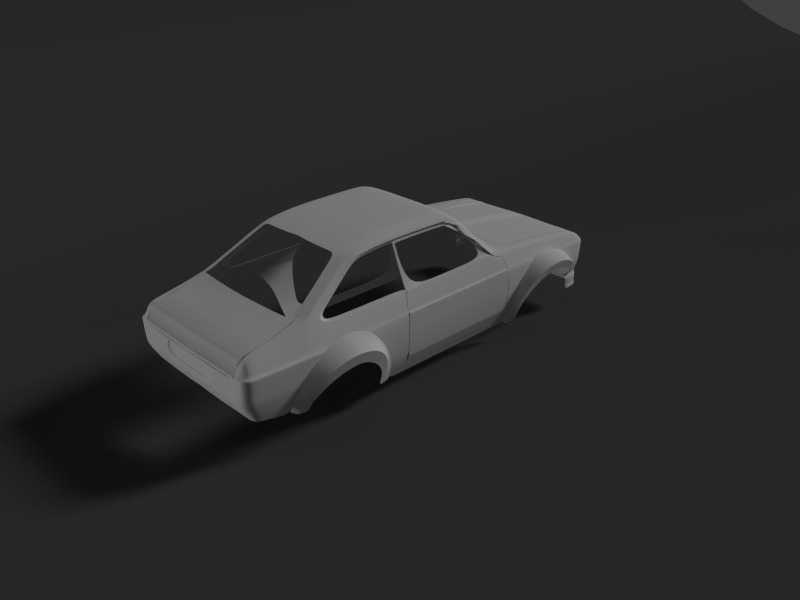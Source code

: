 # Source: FordEscort.002..blend  (saved by Blender 2.69.0; exported with 4.5.12 LTS)
import bpy
from mathutils import Matrix  # noqa: F401  (used for matrix-valued properties, if any)

bpy.ops.wm.read_factory_settings(use_empty=True)
scene = bpy.context.scene
scene.name = 'Scene'

# ---- collections
col_collection_1 = bpy.data.collections.new('Collection 1'); scene.collection.children.link(col_collection_1)
col_collection_2 = bpy.data.collections.new('Collection 2'); scene.collection.children.link(col_collection_2)
col_collection_2.hide_render = True
col_collection_2.hide_viewport = True

# ---- materials (node trees are filled in below, after node groups)
mat_material = bpy.data.materials.new('Material')
mat_material.alpha_threshold = 0.0
mat_material.use_transparent_shadow = False
mat_material.roughness = 0.5
mat_material.specular_intensity = 0.0
mat_material.line_color = (0.0, 0.0, 0.0, 1.0)
mat_material_001 = bpy.data.materials.new('Material.001')
mat_material_001.alpha_threshold = 0.0
mat_material_001.use_transparent_shadow = False
mat_material_001.diffuse_color = (0.08714, 0.08714, 0.08714, 1.0)
mat_material_001.specular_color = (0.0308, 0.0308, 0.0308)
mat_material_001.roughness = 0.5
mat_material_001.specular_intensity = 0.0
mat_material_001.line_color = (0.0, 0.0, 0.0, 1.0)

# ---- node groups
ng_auto_smooth = bpy.data.node_groups.new('Auto Smooth', 'GeometryNodeTree')
_s = ng_auto_smooth.interface.new_socket(name='Geometry', in_out='OUTPUT', socket_type='NodeSocketGeometry')
_s = ng_auto_smooth.interface.new_socket(name='Geometry', in_out='INPUT', socket_type='NodeSocketGeometry')
_s = ng_auto_smooth.interface.new_socket(name='Angle', in_out='INPUT', socket_type='NodeSocketFloat')
_s.subtype = 'ANGLE'
_s.min_value = 0.0
_s.max_value = 3.142
ng_auto_smooth.is_modifier = True
_N = ng_auto_smooth.nodes; _L = ng_auto_smooth.links
n0 = _N.new('NodeGroupOutput'); n0.name = 'Group Output'; n0.location = (480, -100)
n1 = _N.new('NodeGroupInput'); n1.name = 'Group Input'; n1.location = (-420, -300)
n2 = _N.new('NodeGroupInput'); n2.name = 'Group Input.001'; n2.location = (-60, -100)
n3 = _N.new('GeometryNodeSetShadeSmooth'); n3.name = 'Set Shade Smooth'; n3.location = (120, -100)
n3.domain = 'EDGE'
n4 = _N.new('GeometryNodeSetShadeSmooth'); n4.name = 'Set Shade Smooth.001'; n4.location = (300, -100)
n5 = _N.new('GeometryNodeInputMeshEdgeAngle'); n5.name = 'Edge Angle'; n5.location = (-420, -220)
n6 = _N.new('GeometryNodeInputEdgeSmooth'); n6.name = 'Is Edge Smooth'; n6.location = (-60, -160)
n7 = _N.new('GeometryNodeInputShadeSmooth'); n7.name = 'Is Face Smooth'; n7.location = (-240, -340)
n8 = _N.new('FunctionNodeBooleanMath'); n8.name = 'Boolean Math'; n8.location = (-60, -220)
n9 = _N.new('FunctionNodeCompare'); n9.name = 'Compare'; n9.location = (-240, -180)
n9.operation = 'LESS_EQUAL'
_L.new(n5.outputs[0], n9.inputs[0])
_L.new(n4.outputs[0], n0.inputs[0])
_L.new(n1.outputs[1], n9.inputs[1])
_L.new(n9.outputs[0], n8.inputs[0])
_L.new(n7.outputs[0], n8.inputs[1])
_L.new(n2.outputs[0], n3.inputs[0])
_L.new(n6.outputs[0], n3.inputs[1])
_L.new(n3.outputs[0], n4.inputs[0])
_L.new(n8.outputs[0], n3.inputs[2])
n0.is_active_output = True

# ---- material node trees

# ---- world
world_world = bpy.data.worlds.new('World'); scene.world = world_world
world_world.color = (0.05088, 0.05088, 0.05088)
world_world.use_sun_shadow = False
world_world.sun_shadow_jitter_overblur = 0.0
world_world.cycles.sampling_method = 'MANUAL'
world_world.cycles.sample_map_resolution = 256

# ---- cameras
cam_camera_001 = bpy.data.cameras.new('Camera.001')
cam_camera_001.clip_end = 100.0
cam_camera_001.lens = 35.0
cam_camera_001.sensor_width = 32.0
cam_camera_001.sensor_height = 18.0
cam_camera_001.dof.focus_distance = 0.0
cam_camera_001.dof.aperture_fstop = 128.0
cam_camera = bpy.data.cameras.new('Camera')
cam_camera.clip_end = 100.0
cam_camera.lens = 35.0
cam_camera.sensor_width = 32.0
cam_camera.sensor_height = 18.0
cam_camera.ortho_scale = 7.314
cam_camera.dof.focus_distance = 0.0
cam_camera.dof.aperture_fstop = 128.0

# ---- lights
light_hemi_001 = bpy.data.lights.new('Hemi.001', 'SUN')
light_hemi_001.transmission_factor = 0.0
light_hemi_001.angle = 0.1993
light_hemi_001.energy = 0.62
light_hemi_001.shadow_buffer_clip_start = 0.5
light_hemi_001.shadow_soft_size = 0.1
light_hemi_001.shadow_cascade_max_distance = 1000.0
light_hemi_001.cycles.use_multiple_importance_sampling = False
light_lamp = bpy.data.lights.new('Lamp', 'SUN')
light_lamp.transmission_factor = 0.0
light_lamp.cutoff_distance = 30.0
light_lamp.angle = 0.1993
light_lamp.energy = 1.0
light_lamp.shadow_buffer_clip_start = 1.001
light_lamp.shadow_soft_size = 0.1
light_lamp.shadow_cascade_max_distance = 1000.0
light_lamp.cycles.use_multiple_importance_sampling = False

# ---- meshes
me_plane_012 = bpy.data.meshes.new('Plane.012')
me_plane_012.from_pydata([(0.2517, 1.775, -1.249), (0.4337, 1.756, -1.256), (0.6158, 1.724, -1.258), (0.8025, 1.675, -1.263), (0.0, 1.781, -1.244), (0.843, 3.025, -1.424), (0.8301, 2.388, -1.329), (0.8444, 3.182, -1.524), (0.8444, 3.195, -1.541), (0.8342, 2.66, -1.36), (0.8179, 2.069, -1.299), (0.8437, 3.107, -1.456), (0.6311, 2.069, -1.292), (0.6434, 2.388, -1.322), (0.6474, 2.66, -1.354), (0.6562, 3.025, -1.418), (0.657, 3.107, -1.45), (0.6577, 3.182, -1.519), (0.6577, 3.195, -1.537), (0.4491, 2.069, -1.29), (0.4613, 2.388, -1.33), (0.4654, 2.66, -1.371), (0.4742, 3.025, -1.429), (0.4749, 3.107, -1.448), (0.4756, 3.182, -1.517), (0.4756, 3.195, -1.535), (0.2671, 2.069, -1.285), (0.2793, 2.388, -1.325), (0.2833, 2.66, -1.366), (0.2922, 3.025, -1.424), (0.2929, 3.107, -1.443), (0.2936, 3.182, -1.51), (0.2936, 3.195, -1.528), (0.0, 2.069, -1.28), (0.0, 2.388, -1.32), (0.0, 2.66, -1.361), (0.0, 3.025, -1.419), (0.0, 3.107, -1.437), (0.0, 3.182, -1.505), (0.0, 3.195, -1.523), (0.6106, 1.724, -1.258), (0.6133, 2.069, -1.292), (0.614, 3.195, -1.536), (0.6207, 2.388, -1.332), (0.6211, 2.66, -1.373), (0.6179, 3.025, -1.431), (0.6209, 3.107, -1.449), (0.6193, 3.182, -1.519), (0.6011, 2.069, -1.291), (0.6037, 3.195, -1.536), (0.6088, 2.388, -1.332), (0.6095, 2.66, -1.373), (0.6072, 3.025, -1.431), (0.6101, 3.107, -1.449), (0.6087, 3.182, -1.518), (0.5975, 1.727, -1.258), (0.6189, 1.723, -1.258), (0.6342, 2.069, -1.292), (0.6465, 2.388, -1.322), (0.6505, 2.66, -1.354), (0.6593, 3.025, -1.418), (0.66, 3.107, -1.45), (0.6608, 3.182, -1.519), (0.6608, 3.195, -1.537)], [], [(41, 43, 13, 12), (43, 44, 14, 13), (44, 45, 15, 14), (45, 46, 16, 15), (46, 47, 17, 16), (1, 0, 26, 19), (26, 27, 20, 19), (27, 28, 21, 20), (28, 29, 22, 21), (29, 30, 23, 22), (30, 31, 24, 23), (31, 32, 25, 24), (0, 4, 33, 26), (33, 34, 27, 26), (34, 35, 28, 27), (35, 36, 29, 28), (36, 37, 30, 29), (37, 38, 31, 30), (38, 39, 32, 31), (2, 40, 41, 12), (17, 47, 42, 18), (56, 57, 10, 3), (57, 58, 6, 10), (58, 59, 9, 6), (59, 60, 5, 9), (60, 61, 11, 5), (61, 62, 7, 11), (62, 63, 8, 7), (55, 1, 19, 48), (54, 24, 25, 49), (48, 50, 43, 41), (50, 51, 44, 43), (51, 52, 45, 44), (52, 53, 46, 45), (53, 54, 47, 46), (40, 55, 48, 41), (47, 54, 49, 42), (19, 20, 50, 48), (20, 21, 51, 50), (21, 22, 52, 51), (22, 23, 53, 52), (23, 24, 54, 53), (2, 12, 57, 56), (12, 13, 58, 57), (13, 14, 59, 58), (14, 15, 60, 59), (15, 16, 61, 60), (16, 17, 62, 61), (17, 18, 63, 62)])
me_plane_012.polygons.foreach_set('use_smooth', [True] * 49)
me_plane_012.materials.append(mat_material)
me_plane_012.use_remesh_preserve_volume = False
me_plane_012.use_remesh_preserve_attributes = False
me_plane_012.use_mirror_vertex_groups = False
me_plane_012.update()
me_plane_008 = bpy.data.meshes.new('Plane.008')
me_plane_008.from_pydata([(0.9316, -0.01442, 0.001225), (0.9383, -0.04632, 0.001185), (0.9541, -0.1634, 0.001161), (0.9045, 0.0, 0.0003954), (0.0, 0.0, 0.0), (0.8127, 0.0, 0.0003552), (0.9463, -0.0991, 0.001161), (0.9244, 0.00859, -0.006498), (4.657e-10, 0.00859, -0.006893), (0.8326, 0.00859, -0.006538), (0.959, -0.09682, -0.002773), (0.9712, 0.005892, -0.0678), (0.9804, -0.045, -0.06786), (0.9997, -0.1644, -0.06786), (0.9244, 0.0409, -0.06863), (4.657e-10, 0.0409, -0.06902), (0.8326, 0.0409, -0.06867), (0.989, -0.09818, -0.06786), (0.9529, 0.007108, -0.132), (0.9621, -0.04379, -0.132), (0.9815, -0.1631, -0.132), (0.9244, 0.02022, -0.1328), (4.657e-10, 0.02022, -0.1332), (0.8326, 0.02022, -0.1328), (0.9708, -0.09696, -0.132), (0.9633, 0.007108, -0.1828), (0.9725, -0.04379, -0.1828), (0.9919, -0.1631, -0.1828), (0.9244, 0.03859, -0.1836), (4.657e-10, 0.03859, -0.184), (0.8326, 0.03859, -0.1836), (0.9812, -0.09696, -0.1828), (0.9633, 0.007108, -0.1994), (0.9725, -0.04379, -0.1994), (0.9919, -0.1631, -0.1994), (0.9244, 0.03859, -0.2002), (4.657e-10, 0.03859, -0.2006), (0.8326, 0.03859, -0.2002), (0.9812, -0.09696, -0.1994), (0.9504, -0.04364, -0.002773), (0.9697, -0.163, -0.002773), (0.9412, 0.007253, -0.002708), (0.948, -0.2498, 0.01123), (0.9937, -0.2318, -0.05779), (0.9754, -0.2189, -0.122), (0.9858, -0.2122, -0.1727), (0.9858, -0.2122, -0.1894), (0.9637, -0.2494, 0.007296), (0.9633, 0.007108, -0.1828), (0.9725, -0.04379, -0.1828), (0.9244, 0.03859, -0.1836), (0.8326, 0.03859, -0.1836), (4.657e-10, 0.03859, -0.184), (0.9812, -0.09696, -0.1828), (0.9919, -0.1631, -0.1828), (0.9858, -0.2122, -0.1727), (0.9697, -0.163, -0.002773), (0.9504, -0.04364, -0.002773), (0.9412, 0.007253, -0.002708), (0.959, -0.09682, -0.002773), (0.9244, 0.00859, -0.006498), (0.8326, 0.00859, -0.006538), (4.657e-10, 0.00859, -0.006893), (0.9637, -0.2494, 0.007296)], [], [(57, 58, 41, 39), (4, 5, 9, 8), (5, 3, 7, 9), (48, 49, 26, 25), (50, 48, 25, 28), (51, 50, 28, 30), (52, 51, 30, 29), (49, 53, 31, 26), (61, 62, 8, 9), (59, 17, 12, 57), (60, 61, 9, 7), (1, 6, 10, 39), (0, 1, 39, 41), (3, 0, 41, 7), (26, 31, 38, 33), (25, 26, 33, 32), (28, 25, 32, 35), (30, 28, 35, 37), (29, 30, 37, 36), (15, 16, 23, 22), (12, 17, 24, 19), (11, 12, 19, 18), (14, 11, 18, 21), (16, 14, 21, 23), (58, 60, 7, 41), (56, 13, 17, 59), (53, 54, 27, 31), (6, 2, 40, 10), (31, 27, 34, 38), (17, 13, 20, 24), (20, 13, 43, 44), (56, 40, 47, 63), (40, 2, 42, 47), (34, 27, 45, 46), (54, 20, 44, 55), (18, 19, 49, 48), (21, 18, 48, 50), (23, 21, 50, 51), (22, 23, 51, 52), (19, 24, 53, 49), (24, 20, 54, 53), (27, 54, 55, 45), (12, 11, 58, 57), (16, 15, 62, 61), (10, 59, 57, 39), (14, 16, 61, 60), (11, 14, 60, 58), (40, 56, 59, 10), (13, 56, 63, 43)])
me_plane_008.polygons.foreach_set('use_smooth', [True] * 49)
me_plane_008.materials.append(mat_material)
me_plane_008.use_remesh_preserve_volume = False
me_plane_008.use_remesh_preserve_attributes = False
me_plane_008.use_mirror_vertex_groups = False
me_plane_008.update()
me_plane_007 = bpy.data.meshes.new('Plane.007')
me_plane_007.from_pydata([(0.9941, 2.356, -1.438), (1.232, 2.365, -1.527), (1.219, 2.135, -1.571), (1.184, 1.94, -1.696), (1.13, 1.81, -1.884), (1.066, 1.753, -2.036), (0.9654, 1.75, -2.261), (1.055, 2.888, -1.838), (1.184, 2.79, -1.696), (1.219, 2.595, -1.571), (1.016, 2.367, -1.449), (1.028, 2.145, -1.492), (1.042, 1.904, -1.659), (1.041, 1.798, -1.824), (1.019, 1.734, -2.012), (0.9119, 1.718, -2.255), (1.017, 2.925, -1.796), (1.011, 2.821, -1.625), (1.01, 2.669, -1.534), (1.198, 2.365, -1.644), (1.188, 2.182, -1.679), (1.16, 2.026, -1.779), (1.121, 1.887, -1.914), (1.067, 1.833, -2.077), (0.9875, 1.824, -2.259), (1.026, 1.826, -2.189), (0.9571, 1.721, -2.157), (1.005, 1.739, -2.184), (1.022, 2.881, -1.941), (1.16, 2.738, -1.757), (1.188, 2.549, -1.679), (1.005, 2.145, -1.482), (0.9919, 2.669, -1.521), (0.9676, 2.995, -1.941), (0.9857, 2.996, -1.88), (0.991, 2.938, -1.941), (1.01, 2.941, -1.859), (0.9621, 2.999, -1.941), (0.9826, 2.999, -1.869), (0.9963, 2.941, -1.847), (1.042, 2.885, -1.901), (1.016, 1.782, -2.187), (1.066, 1.793, -2.057), (0.9765, 1.787, -2.26), (1.215, 2.365, -1.585), (1.204, 2.159, -1.625), (1.172, 1.983, -1.738), (1.172, 2.764, -1.727), (1.126, 1.849, -1.899), (1.204, 2.572, -1.625), (0.9758, 2.996, -1.916), (1.001, 2.939, -1.912), (0.9697, 2.999, -1.917), (0.967, 2.882, -1.973), (0.9578, 2.993, -1.983), (0.9709, 2.933, -1.979), (0.9524, 2.994, -1.983), (1.066, 1.753, -2.036), (1.232, 2.365, -1.527), (1.01, 2.941, -1.859), (1.055, 2.888, -1.838), (1.005, 1.739, -2.184), (0.9654, 1.75, -2.261), (1.219, 2.135, -1.571), (1.184, 1.94, -1.696), (1.184, 2.79, -1.696), (1.13, 1.81, -1.884), (1.219, 2.595, -1.571), (0.9857, 2.996, -1.88), (0.9826, 2.999, -1.869)], [], [(41, 43, 24, 25), (44, 45, 20, 19), (45, 46, 21, 20), (40, 47, 29, 28), (46, 48, 22, 21), (47, 49, 30, 29), (42, 41, 25, 23), (48, 42, 23, 22), (49, 44, 19, 30), (11, 10, 0, 31), (10, 18, 32, 0), (51, 35, 33, 50), (40, 28, 35, 51), (61, 62, 43, 41), (58, 63, 45, 44), (63, 64, 46, 45), (60, 65, 47, 40), (64, 66, 48, 46), (65, 67, 49, 47), (57, 61, 41, 42), (66, 57, 42, 48), (67, 58, 44, 49), (59, 51, 50, 68), (60, 40, 51, 59), (35, 28, 53, 55), (33, 35, 55, 54), (3, 2, 11, 12), (8, 7, 16, 17), (4, 3, 12, 13), (9, 8, 17, 18), (5, 4, 13, 14), (1, 9, 18, 10), (27, 5, 14, 26), (2, 1, 10, 11), (6, 27, 26, 15), (50, 33, 37, 52), (7, 36, 39, 16), (36, 34, 38, 39), (68, 50, 52, 69), (37, 33, 54, 56), (27, 6, 62, 61), (1, 2, 63, 58), (2, 3, 64, 63), (7, 8, 65, 60), (3, 4, 66, 64), (8, 9, 67, 65), (5, 27, 61, 57), (4, 5, 57, 66), (9, 1, 58, 67), (36, 59, 68, 34), (7, 60, 59, 36), (34, 68, 69, 38)])
me_plane_007.polygons.foreach_set('use_smooth', [True] * 52)
me_plane_007.materials.append(mat_material)
me_plane_007.use_remesh_preserve_volume = False
me_plane_007.use_remesh_preserve_attributes = False
me_plane_007.use_mirror_vertex_groups = False
me_plane_007.update()
me_plane_006 = bpy.data.meshes.new('Plane.006')
me_plane_006.from_pydata([(1.016, 1.644, -1.465), (1.038, 1.644, -1.475), (1.045, 1.64, -1.818), (1.048, 1.655, -1.649), (1.022, 1.611, -2.007), (1.021, -0.2426, -2.007), (1.045, -0.3033, -1.79), (1.048, -0.44, -1.585), (1.013, -0.5943, -1.461), (0.9897, -0.886, -1.4), (1.001, -1.115, -1.458), (1.043, 0.003073, -1.818), (1.045, -0.00495, -1.646), (1.019, 0.006283, -2.007), (0.9585, 0.006283, -2.151), (1.036, 0.01377, -1.475), (0.6997, -0.5539, -0.7237), (1.173e-07, -0.6445, -0.6812), (0.7294, 1.011, -0.7305), (1.169e-07, 1.013, -0.702), (0.3927, -0.6353, -0.699), (0.3931, 1.013, -0.7056), (1.567e-07, 0.1893, -0.6147), (0.6982, 0.1893, -0.6653), (0.3947, 0.1893, -0.6217), (0.1989, -0.6445, -0.6893), (0.1989, 1.013, -0.7029), (1.007e-07, -0.2059, -0.6243), (0.7017, 0.5847, -0.6644), (0.5854, -0.6349, -0.708), (0.6019, 1.01, -0.716), (1.39e-07, 0.5868, -0.6239), (0.6951, -0.1941, -0.6728), (0.3947, 0.5886, -0.6259), (0.3947, -0.2059, -0.6262), (0.1983, 0.1893, -0.6151), (0.5872, 0.1893, -0.6314), (0.5872, 0.5886, -0.6365), (0.1983, 0.5886, -0.6211), (0.1983, -0.2059, -0.6214), (0.5872, -0.2021, -0.6369), (1.121e-07, -0.4947, -0.6512), (0.6942, -0.4483, -0.6995), (0.3947, -0.4942, -0.658), (0.5872, -0.4797, -0.6674), (0.1983, -0.4948, -0.6494), (0.709, 0.8466, -0.6742), (1.267e-07, 0.8512, -0.6405), (0.3947, 0.8513, -0.6404), (0.5872, 0.8513, -0.6457), (0.1983, 0.8513, -0.6386), (0.7217, 0.949, -0.6936), (1.213e-07, 0.9522, -0.6631), (0.3937, 0.9521, -0.6653), (0.5964, 0.9501, -0.6738), (0.1987, 0.9522, -0.663), (0.8696, -1.243, -1.129), (0.7617, -1.285, -1.118), (0.7821, 1.502, -1.216), (0.7527, -0.8, -0.852), (0.6542, -0.847, -0.8444), (0.7126, -1.06, -0.9764), (0.5332, 0.1893, -0.6268), (0.5388, -0.6276, -0.7036), (0.5433, 1.011, -0.7112), (0.5332, 0.5886, -0.6317), (0.5332, -0.2032, -0.632), (0.5332, -0.4838, -0.6629), (0.5332, 0.8513, -0.6423), (0.5395, 0.9507, -0.6696), (0.7128, -0.6263, -0.7554), (0.6102, -0.6794, -0.7416), (0.8987, -1.963, -1.304), (0.8221, -1.963, -1.301), (0.8911, -1.703, -1.26), (0.8803, -1.321, -1.165), (0.8024, -1.325, -1.15), (0.8194, -1.702, -1.254), (0.8879, -1.471, -1.204), (0.814, -1.471, -1.197), (0.8747, -1.271, -1.146), (0.8034, -1.292, -1.139), (0.8943, -2.015, -1.347), (0.8221, -2.019, -1.344), (0.868, -2.071, -1.465), (0.8221, -2.07, -1.463), (0.9426, -2.053, -1.465), (0.9597, -2.012, -1.465), (0.9691, -1.963, -1.465), (0.9839, -1.702, -1.465), (0.9913, -1.465, -1.465), (0.7521, -0.5158, -0.7768), (0.772, 0.9855, -0.7705), (0.7407, 0.1893, -0.7053), (0.7442, 0.5847, -0.7063), (0.7376, -0.1922, -0.7185), (0.7146, 0.00826, -0.6746), (0.7515, 0.8466, -0.7126), (0.7642, 0.9357, -0.739), (0.7395, 0.949, -0.701), (0.7267, 0.8466, -0.6816), (0.7195, 0.5847, -0.6718), (0.716, 0.1893, -0.6727), (0.7472, 1.003, -0.7379), (0.7129, -0.1941, -0.6802), (0.712, -0.4483, -0.7069), (0.7175, -0.5418, -0.7365), (0.8923, 1.456, -1.217), (0.9348, 1.435, -1.257), (0.9101, 1.447, -1.225), (0.6037, 1.551, -1.212), (0.7305, -0.6141, -0.7682), (0.4252, 1.583, -1.21), (0.7705, -0.7879, -0.8648), (0.8058, -1.015, -0.9883), (0.8235, -1.003, -1.001), (0.2467, 1.602, -1.202), (0.8873, -1.231, -1.141), (0.7617, -0.5819, -0.8194), (0.2517, 1.768, -1.249), (0.4337, 1.75, -1.256), (0.6158, 1.717, -1.258), (0.8074, 1.669, -1.263), (0.7978, 1.585, -1.253), (0.8379, 1.241, -0.9945), (0.8627, 1.229, -1.027), (0.8201, 1.249, -0.987), (0.9102, 1.538, -1.254), (0.9527, 1.524, -1.3), (0.928, 1.531, -1.266), (0.9102, 1.622, -1.264), (0.9527, 1.606, -1.307), (0.928, 1.615, -1.265), (0.0, 1.609, -1.197), (0.0, 1.691, -1.235), (0.0, 1.775, -1.244), (0.6158, 1.633, -1.249), (0.2517, 1.684, -1.24), (0.4337, 1.665, -1.247), (0.7988, -0.7673, -0.9428), (0.8484, -0.9646, -1.071), (0.9141, -1.231, -1.233), (0.8863, -1.116, -1.167), (0.9139, -1.074, -1.225), (0.9251, -0.5952, -1.256), (1.04, -0.5596, -1.476), (0.8905, -1.259, -1.157), (0.8936, -1.471, -1.219), (0.8792, -2.068, -1.465), (0.9021, -2.015, -1.365), (0.9056, -1.963, -1.319), (0.8972, -1.703, -1.271), (0.894, -1.311, -1.173), (0.9138, -1.47, -1.257), (0.8888, -2.066, -1.465), (0.9221, -2.014, -1.393), (0.9316, -1.963, -1.363), (0.9193, -1.703, -1.309), (0.9143, -1.31, -1.233), (0.9153, -1.258, -1.233), (1.001, -1.305, -1.463), (1.002, -1.252, -1.463), (0.9183, -0.9775, -1.254), (0.9296, 0.06774, -1.256), (1.013, 0.01377, -1.462), (0.9658, -1.095, -1.344), (0.9663, -1.231, -1.348), (0.9788, -0.5952, -1.359), (0.9603, -1.467, -1.361), (0.9157, -2.059, -1.465), (0.9447, -2.013, -1.429), (0.9581, -1.963, -1.414), (0.9593, -1.702, -1.387), (0.9652, -1.307, -1.348), (0.9662, -1.255, -1.348), (0.9677, -0.9184, -1.358), (0.9792, 0.02689, -1.359), (0.9829, 1.627, -1.372), (9.006e-08, 0.04415, -0.6167), (0.6971, 0.04846, -0.6665), (0.3947, 0.04414, -0.6219), (0.5872, 0.04552, -0.6319), (0.1983, 0.04414, -0.6159), (0.5332, 0.04514, -0.6272), (0.7396, 0.04915, -0.7087), (0.7148, 0.04846, -0.674), (0.9813, 3.025, -1.539), (0.8479, 3.025, -1.424), (0.9102, 3.025, -1.425), (0.9498, 3.025, -1.467), (0.928, 3.025, -1.427), (0.9102, 2.368, -1.34), (0.928, 2.365, -1.341), (0.9527, 2.362, -1.389), (0.9941, 2.356, -1.438), (0.8351, 2.388, -1.329), (0.8992, 3.182, -1.523), (0.8494, 3.182, -1.524), (0.8992, 3.195, -1.541), (0.8494, 3.195, -1.541), (0.9192, 3.181, -1.525), (0.9161, 3.195, -1.544), (0.9709, 3.176, -1.576), (0.9512, 3.191, -1.578), (0.9314, 3.194, -1.551), (0.9437, 3.181, -1.536), (0.7407, 0.1893, -0.7187), (0.7442, 0.5847, -0.7196), (0.7515, 0.8466, -0.7259), (0.7396, 0.04915, -0.722), (0.7182, 0.1893, -0.7308), (0.7217, 0.5847, -0.7317), (0.7289, 0.8466, -0.738), (0.717, 0.04915, -0.7341), (0.7182, 0.1893, -0.753), (0.7217, 0.5847, -0.754), (0.7289, 0.8466, -0.7602), (0.717, 0.04915, -0.7563), (0.9733, -0.7448, -1.359), (0.9217, -0.744, -1.255), (1.001, -0.7402, -1.419), (0.9601, -0.2195, -2.151), (0.9141, 0.006283, -2.247), (0.9157, -0.2003, -2.247), (1.03, -1.114, -1.471), (1.003, -1.231, -1.463), (0.9973, -1.963, -1.479), (1.012, -1.702, -1.479), (1.02, -1.465, -1.479), (1.029, -1.305, -1.477), (1.03, -1.252, -1.477), (1.031, -1.231, -1.477), (0.8979, -1.923, -2.015), (0.903, -1.855, -2.029), (0.913, -1.702, -2.056), (0.924, -1.515, -2.089), (1.003, -1.305, -1.794), (0.9935, -1.465, -1.796), (0.986, -1.702, -1.796), (0.9712, -1.963, -1.796), (0.9619, -2.012, -1.796), (1.022, -1.252, -1.61), (1.023, -1.231, -1.61), (1.022, -1.114, -1.604), (1.021, -1.305, -1.61), (1.012, -1.465, -1.612), (1.004, -1.702, -1.612), (0.9892, -1.963, -1.612), (0.9799, -2.012, -1.612), (0.9567, -2.068, -1.479), (0.9006, -2.087, -1.479), (0.9248, -2.084, -1.479), (0.868, -2.09, -1.479), (0.8792, -2.09, -1.479), (0.8221, -2.09, -1.479), (0.9486, -2.068, -1.605), (0.9306, -2.068, -1.789), (0.8619, -1.948, -2.01), (0.9152, -2.084, -1.605), (0.8896, -2.084, -1.789), (0.8831, -2.087, -1.605), (0.8428, -2.09, -1.605), (0.8613, -2.09, -1.605), (0.805, -2.09, -1.605), (0.8361, -2.09, -1.789), (0.8034, -2.09, -1.789), (0.7699, -2.09, -1.789), (0.8257, -1.957, -2.01), (0.8694, -2.087, -1.789), (0.8064, -1.98, -1.978), (0.7871, -1.981, -1.978), (0.7595, -1.981, -1.978), (0.7256, -1.981, -1.978), (0.4033, -2.1, -1.605), (0.4033, -2.1, -1.789), (0.4033, -1.991, -1.978), (0.0, -2.074, -1.605), (0.0, -2.1, -1.789), (0.004405, -1.991, -1.978), (0.8971, -2.087, -1.505), (0.8629, -2.09, -1.505), (0.9957, -1.963, -1.506), (1.01, -1.702, -1.506), (1.018, -1.465, -1.506), (1.027, -1.305, -1.504), (1.028, -1.114, -1.497), (0.9879, -2.012, -1.479), (1.03, -1.231, -1.504), (1.028, -1.252, -1.504), (0.0, -2.074, -1.515), (0.3924, -2.074, -1.515), (0.8756, -2.09, -1.505), (0.8186, -2.09, -1.505), (0.9229, -2.084, -1.505), (0.9551, -2.068, -1.505), (0.9863, -2.012, -1.506), (0.96, 0.9565, -2.151), (0.9156, 0.9565, -2.247), (0.9608, 1.573, -2.151), (0.9163, 1.543, -2.247), (1.028, 2.145, -1.492), (1.042, 1.904, -1.659), (1.041, 1.798, -1.824), (1.019, 1.734, -2.012), (0.9119, 1.718, -2.255), (1.01, 2.669, -1.534), (0.9571, 1.721, -2.157), (1.005, 2.145, -1.482), (0.928, 2.644, -1.373), (0.9919, 2.669, -1.521), (0.9102, 2.646, -1.372), (0.9534, 2.642, -1.416), (0.8391, 2.66, -1.36), (0.999, 3.025, -1.552), (0.9102, 2.037, -1.3), (0.9527, 2.026, -1.353), (0.8228, 2.069, -1.299), (0.928, 2.032, -1.301), (0.9732, 2.032, -1.409), (0.9603, 2.358, -1.418), (0.9651, 3.025, -1.491), (0.9597, 2.358, -1.416), (0.9595, 3.179, -1.55), (0.9435, 3.192, -1.563), (0.9615, 2.639, -1.441), (0.849, 3.195, -1.541), (0.9539, 3.155, -1.795), (0.981, 3.14, -1.796), (0.9937, 3.069, -1.796), (0.9623, 3.106, -1.511), (0.9863, 3.103, -1.562), (0.8486, 3.107, -1.456), (0.9047, 3.107, -1.457), (0.9236, 3.107, -1.458), (0.9468, 3.106, -1.492), (0.9761, 3.104, -1.548), (1.006, 2.991, -1.796), (1.017, 2.925, -1.796), (0.965, 3.178, -1.558), (0.9477, 3.192, -1.568), (0.9963, 2.94, -1.862), (0.9869, 2.999, -1.862), (0.9757, 3.068, -1.862), (0.8879, 3.125, -2.044), (0.915, 3.111, -2.042), (0.9223, 3.066, -2.041), (0.9297, 3.021, -2.041), (0.9358, 2.983, -2.041), (0.9539, 3.179, -1.651), (1.011, 2.821, -1.625), (1.003, 3.013, -1.634), (0.9905, 3.092, -1.641), (0.9761, 3.164, -1.65), (0.9432, 3.147, -1.859), (0.9703, 3.132, -1.861), (0.001581, 3.125, -2.044), (0.001237, 3.147, -1.86), (0.8476, 3.147, -1.859), (0.7979, 3.125, -2.044), (0.9331, 3.118, -1.983), (0.9398, 3.067, -1.983), (0.9556, 2.969, -1.983), (0.906, 3.132, -1.984), (0.001468, 3.132, -1.984), (0.8142, 3.132, -1.984), (0.9484, 3.014, -1.983), (0.7394, 0.009063, -0.7097), (0.7376, -0.1922, -0.7318), (0.715, -0.1922, -0.7439), (0.715, -0.1922, -0.7661), (0.7448, -0.4424, -0.738), (0.7448, -0.4424, -0.7514), (0.7222, -0.4424, -0.7634), (0.7217, -0.425, -0.7843), (0.7528, -0.5101, -0.7851), (0.7659, -0.5787, -0.8293), (0.8025, -0.7629, -0.9512), (0.8523, -0.9575, -1.08), (0.8852, -1.09, -1.163), (0.9111, -1.056, -1.222), (0.9217, -0.6003, -1.252), (0.9152, -0.9642, -1.25), (0.926, 0.06747, -1.252), (0.9185, -0.7419, -1.251), (0.5332, 0.004363, -0.6277), (0.7302, -0.5101, -0.7971), (0.7434, -0.5787, -0.8414), (0.78, -0.7629, -0.9633), (0.8297, -0.9575, -1.092), (0.8627, -1.077, -1.175), (0.8885, -1.056, -1.222), (0.8992, -0.6003, -1.251), (0.8926, -0.9642, -1.249), (0.9034, 0.06747, -1.251), (0.8959, -0.7419, -1.25), (0.7324, -0.5045, -0.8186), (0.7397, -0.5642, -0.8555), (0.7869, -0.7535, -0.9786), (0.8347, -0.9435, -1.105), (0.854, -1.03, -1.172), (0.8721, -1.019, -1.222), (0.8817, -0.6098, -1.248), (0.8758, -0.9366, -1.246), (0.8788, -0.737, -1.247), (0.9291, 0.02707, -1.256), (1.036, -0.03171, -1.475), (0.9792, -0.01799, -1.359), (1.043, -0.02756, -1.815), (0.9587, -0.0163, -2.151), (1.013, -0.02961, -1.462), (1.02, -0.0186, -2.007), (1.046, -0.04846, -1.64), (0.9142, -0.01437, -2.247), (0.9255, 0.02632, -1.252), (0.903, 0.02632, -1.251), (0.8851, 0.02538, -1.248), (0.1983, 0.003198, -0.6165), (0.5872, 0.004816, -0.6324), (0.3947, 0.003198, -0.6223), (0.6969, 0.00826, -0.6672), (0.0, 0.0032, -0.6175), (0.7168, 0.009063, -0.7573), (0.7394, 0.009063, -0.723), (0.7168, 0.009063, -0.7351), (1.011, -1.305, -1.709), (1.002, -1.465, -1.712), (0.9943, -1.702, -1.712), (0.9795, -1.963, -1.712), (0.9702, -2.012, -1.712), (0.9389, -2.068, -1.705), (0.9014, -2.084, -1.705), (0.8477, -2.09, -1.705), (0.8215, -2.09, -1.705), (0.786, -2.09, -1.705), (0.8757, -2.087, -1.705), (0.4033, -2.1, -1.705), (0.0, -2.1, -1.705), (0.4033, -2.1, -1.505), (0.0, -2.1, -1.505), (0.3924, -2.074, -1.605), (0.3924, -2.074, -1.694), (0.0, -2.074, -1.694), (0.0, -2.086, -1.51), (0.3973, -2.086, -1.51), (0.3973, -2.086, -1.605), (0.3973, -2.086, -1.699), (0.0, -2.086, -1.699)], [(325, 198)], [(54, 51, 18, 30), (181, 179, 23, 36), (69, 54, 30, 64), (62, 36, 37, 65), (36, 23, 28, 37), (183, 181, 36, 62), (67, 44, 40, 66), (44, 42, 32, 40), (55, 53, 21, 26), (182, 180, 24, 35), (52, 55, 26, 19), (22, 35, 38, 31), (35, 24, 33, 38), (178, 182, 35, 22), (41, 45, 39, 27), (45, 43, 34, 39), (63, 29, 44, 67), (29, 16, 42, 44), (17, 25, 45, 41), (25, 20, 43, 45), (37, 28, 46, 49), (65, 37, 49, 68), (38, 33, 48, 50), (31, 38, 50, 47), (49, 46, 51, 54), (68, 49, 54, 69), (50, 48, 53, 55), (47, 50, 55, 52), (70, 71, 60, 59), (112, 138, 137, 116), (53, 69, 64, 21), (24, 62, 65, 33), (180, 183, 62, 24), (43, 67, 66, 34), (20, 63, 67, 43), (33, 65, 68, 48), (48, 68, 69, 53), (16, 29, 71, 70), (74, 77, 73, 72), (80, 81, 76, 75), (78, 79, 77, 74), (75, 76, 79, 78), (56, 57, 81, 80), (72, 73, 83, 82), (82, 83, 85, 84), (99, 100, 97, 98), (101, 102, 93, 94), (103, 99, 98, 92), (419, 32, 104, 96), (100, 101, 94, 97), (51, 46, 100, 99), (28, 23, 102, 101), (18, 51, 99, 103), (417, 419, 179, 181), (42, 16, 106, 105), (32, 42, 105, 104), (46, 28, 101, 100), (124, 125, 108, 109), (126, 124, 109, 107), (110, 136, 138, 112), (58, 123, 136, 110), (107, 127, 123, 58), (138, 120, 119, 137), (136, 121, 120, 138), (123, 122, 121, 136), (127, 130, 122, 123), (103, 92, 125, 124), (18, 103, 124, 126), (107, 109, 129, 127), (109, 108, 128, 129), (129, 128, 131, 132), (127, 129, 132, 130), (137, 119, 135, 134), (116, 137, 134, 133), (114, 61, 57, 56), (59, 60, 61, 114), (106, 16, 70, 111), (111, 70, 59, 113), (113, 59, 114, 115), (115, 114, 56, 117), (91, 106, 111, 118), (118, 111, 113, 139), (139, 113, 115, 140), (142, 117, 141, 143), (140, 115, 117, 142), (72, 82, 149, 150), (72, 150, 151, 74), (74, 151, 147, 78), (82, 84, 148, 149), (150, 149, 155, 156), (150, 156, 157, 151), (151, 157, 153, 147), (149, 148, 154, 155), (117, 56, 80, 146), (146, 80, 75, 152), (152, 75, 78, 147), (147, 153, 158, 152), (152, 158, 159, 146), (117, 146, 159, 141), (156, 155, 170, 171), (156, 171, 172, 157), (157, 172, 168, 153), (155, 154, 169, 170), (143, 141, 166, 165), (219, 218, 167, 144), (141, 159, 174, 166), (158, 153, 168, 173), (159, 158, 173, 174), (143, 165, 175, 162), (404, 406, 176, 163), (384, 417, 181, 183), (416, 418, 180, 182), (420, 416, 182, 178), (418, 384, 183, 180), (179, 419, 96, 185), (102, 185, 184, 93), (23, 179, 185, 102), (310, 308, 190, 188), (312, 310, 188, 187), (308, 311, 189, 190), (314, 317, 192, 191), (316, 314, 191, 195), (317, 315, 193, 192), (197, 196, 198, 199), (198, 196, 200, 201), (201, 200, 205, 204), (333, 200, 196, 332), (333, 334, 205, 200), (329, 322, 205, 334), (94, 93, 206, 207), (97, 94, 207, 208), (93, 184, 209, 206), (207, 206, 210, 211), (208, 207, 211, 212), (206, 209, 213, 210), (212, 211, 215, 216), (210, 213, 217, 214), (211, 210, 214, 215), (162, 175, 218, 219), (411, 7, 6, 407), (407, 6, 5, 410), (408, 412, 222, 14), (405, 409, 8, 145), (224, 10, 225, 231), (90, 89, 227, 228), (161, 160, 229, 230), (160, 90, 228, 229), (89, 88, 226, 227), (225, 161, 230, 231), (424, 425, 237, 236), (425, 426, 238, 237), (426, 427, 239, 238), (427, 428, 240, 239), (148, 84, 252, 253), (169, 154, 250, 251), (154, 148, 253, 250), (84, 85, 254, 252), (428, 429, 256, 240), (432, 433, 266, 265), (430, 434, 268, 259), (431, 432, 265, 264), (434, 431, 264, 268), (433, 263, 273, 435), (440, 439, 276, 441), (439, 290, 289, 276), (263, 292, 437, 273), (251, 250, 279, 293), (253, 252, 280, 291), (250, 253, 291, 279), (252, 254, 292, 280), (286, 249, 294, 295), (224, 231, 287, 285), (226, 286, 295, 281), (227, 226, 281, 282), (228, 227, 282, 283), (231, 230, 288, 287), (229, 228, 283, 284), (230, 229, 284, 288), (88, 87, 286, 226), (288, 284, 244, 241), (284, 283, 245, 244), (287, 288, 241, 242), (283, 282, 246, 245), (282, 281, 247, 246), (281, 295, 248, 247), (285, 287, 242, 243), (87, 86, 249, 286), (295, 294, 255, 248), (280, 292, 263, 261), (279, 291, 262, 260), (291, 280, 261, 262), (293, 279, 260, 258), (14, 222, 297, 296), (296, 297, 299, 298), (191, 192, 308, 310), (195, 191, 310, 312), (192, 193, 311, 308), (130, 132, 317, 314), (131, 177, 318, 315), (122, 130, 314, 316), (132, 131, 315, 317), (311, 324, 320, 189), (204, 205, 322, 323), (193, 321, 324, 311), (193, 315, 318, 321), (2, 4, 303, 302), (3, 2, 302, 301), (298, 299, 304, 306), (1, 300, 307, 0), (187, 188, 332, 331), (320, 329, 334, 189), (190, 333, 332, 188), (190, 189, 334, 333), (331, 332, 196, 197), (348, 352, 327, 326), (351, 350, 336, 328), (362, 359, 344, 343), (328, 342, 354, 327), (365, 361, 347, 346), (360, 365, 346, 345), (327, 352, 351, 328), (336, 350, 349, 337), (326, 327, 354, 353), (364, 358, 355, 363), (362, 343, 358, 364), (328, 336, 341, 342), (336, 337, 340, 341), (203, 339, 338, 202), (335, 186, 313, 330), (186, 309, 305, 313), (330, 202, 338, 335), (360, 345, 344, 359), (353, 354, 359, 362), (341, 340, 361, 365), (342, 341, 365, 360), (357, 364, 363, 356), (353, 362, 364, 357), (342, 360, 359, 354), (410, 5, 221, 408), (237, 238, 234, 235), (238, 239, 233, 234), (239, 240, 232, 233), (240, 256, 257, 232), (249, 251, 293, 294), (405, 145, 7, 411), (86, 169, 251, 249), (294, 293, 258, 255), (429, 430, 259, 256), (1, 3, 301, 300), (4, 298, 306, 303), (339, 323, 322, 338), (186, 320, 324, 309), (309, 324, 321, 194), (194, 321, 318, 307), (186, 335, 329, 320), (203, 202, 352, 348), (330, 313, 350, 351), (267, 259, 268, 269), (269, 268, 264, 270), (270, 264, 265, 271), (271, 265, 266, 272), (272, 266, 274, 275), (257, 256, 259, 267), (171, 170, 87, 88), (171, 88, 89, 172), (172, 89, 90, 168), (170, 169, 86, 87), (165, 10, 9, 175), (166, 174, 161, 225), (173, 168, 90, 160), (174, 173, 160, 161), (175, 9, 220, 218), (406, 409, 164, 176), (218, 220, 8, 167), (165, 166, 225, 10), (329, 335, 338, 322), (177, 0, 307, 318), (350, 313, 305, 349), (352, 202, 330, 351), (423, 422, 367, 368), (421, 423, 368, 369), (369, 368, 372, 373), (368, 367, 371, 372), (162, 219, 383, 381), (404, 163, 382, 413), (143, 162, 381, 379), (139, 140, 377, 376), (140, 142, 378, 377), (118, 139, 376, 375), (142, 143, 379, 378), (219, 144, 380, 383), (91, 118, 375, 374), (209, 184, 366, 422), (379, 381, 392, 390), (374, 375, 386, 385), (185, 96, 366, 184), (377, 378, 389, 388), (381, 383, 394, 392), (378, 379, 390, 389), (413, 382, 393, 414), (376, 377, 388, 387), (383, 380, 391, 394), (375, 376, 387, 386), (387, 388, 398, 397), (394, 391, 401, 403), (386, 387, 397, 396), (390, 392, 402, 400), (385, 386, 396, 395), (388, 389, 399, 398), (392, 394, 403, 402), (389, 390, 400, 399), (96, 104, 95, 366), (144, 167, 406, 404), (12, 411, 407, 11), (11, 407, 410, 13), (221, 223, 412, 408), (15, 164, 409, 405), (13, 410, 408, 14), (15, 405, 411, 12), (167, 8, 409, 406), (144, 404, 413, 380), (380, 413, 414, 391), (391, 414, 415, 401), (217, 213, 423, 421), (213, 209, 422, 423), (34, 66, 384, 418), (27, 39, 416, 420), (39, 34, 418, 416), (66, 40, 417, 384), (40, 32, 419, 417), (105, 106, 91, 370), (104, 105, 370, 95), (422, 366, 95, 367), (367, 95, 370, 371), (370, 91, 374, 371), (371, 374, 385, 372), (372, 385, 395, 373), (244, 245, 425, 424), (245, 246, 426, 425), (246, 247, 427, 426), (247, 248, 428, 427), (248, 255, 429, 428), (261, 263, 433, 432), (258, 260, 434, 430), (262, 261, 432, 431), (260, 262, 431, 434), (266, 433, 435, 274), (274, 435, 436, 277), (255, 258, 430, 429), (442, 443, 437, 438), (443, 444, 273, 437), (444, 445, 435, 273), (275, 274, 277, 278), (445, 446, 436, 435), (289, 290, 443, 442), (290, 439, 444, 443), (439, 440, 445, 444), (440, 441, 446, 445)])
me_plane_006.polygons.foreach_set('use_smooth', [True] * 358)
me_plane_006.materials.append(mat_material)
me_plane_006.use_remesh_preserve_volume = False
me_plane_006.use_remesh_preserve_attributes = False
me_plane_006.use_mirror_vertex_groups = False
me_plane_006.update()
me_plane = bpy.data.meshes.new('Plane')
me_plane.from_pydata([(-0.7978, -0.5738, 0.9263), (-0.7978, 1.934, 0.9263), (1.117, -0.5738, 0.0), (1.117, 1.934, 0.0), (-0.7978, 0.4262, 0.9263), (1.117, 0.4262, 0.0), (-0.1737, 1.934, 0.0), (-0.1737, -0.5738, 0.0), (-0.1737, 0.4262, 0.0), (-0.7978, 0.9262, 0.9263), (1.117, 0.9262, 0.0), (-0.6737, 1.934, 0.1318), (0.617, -0.5738, 0.0), (-0.7978, -0.07377, 0.9263), (1.117, -0.07377, 0.0), (0.617, 1.934, 0.0), (-0.6737, -0.5738, 0.1318), (0.617, 0.4262, 0.0), (-0.6737, 0.4262, 0.1318), (-0.1737, 0.9262, 0.0), (-0.1737, -0.07377, 0.0), (0.617, -0.07377, 0.0), (0.617, 0.9262, 0.0), (-0.6737, 0.9262, 0.1318), (-0.6737, -0.07377, 0.1318), (-0.1737, 1.934, 0.0), (-0.1737, -0.5738, 0.0), (-0.1737, 0.4262, 7.451e-09), (-0.1737, 0.9262, 7.451e-09), (-0.1737, -0.07377, 7.451e-09)], [], [(21, 12, 2, 14), (22, 17, 5, 10), (28, 27, 8, 19), (29, 26, 7, 20), (17, 21, 14, 5), (8, 20, 21, 17), (20, 7, 12, 21), (15, 22, 10, 3), (6, 19, 22, 15), (19, 8, 17, 22), (25, 28, 19, 6), (1, 9, 23, 11), (9, 4, 18, 23), (27, 29, 20, 8), (4, 13, 24, 18), (13, 0, 16, 24), (23, 18, 27, 28), (24, 16, 26, 29), (11, 23, 28, 25), (18, 24, 29, 27)])
me_plane.polygons.foreach_set('use_smooth', [True] * 20)
me_plane.materials.append(mat_material_001)
me_plane.use_remesh_preserve_volume = False
me_plane.use_remesh_preserve_attributes = False
me_plane.use_mirror_vertex_groups = False
me_plane.update()
me_circle_002 = bpy.data.meshes.new('Circle.002')
me_circle_002.from_pydata([(1.043, 0.2207, 0.04477), (0.9434, 0.5756, 0.08355), (0.7199, 0.91, 0.08868), (0.4678, 1.113, 0.03192), (-0.009051, 1.212, -0.006456), (-0.3837, 1.117, 0.012), (0.5245, 1.089, 0.07506), (0.2294, 1.182, 0.01273), (1.08, -0.01528, -0.05488), (1.112, -0.1724, -0.1275), (-0.3649, 0.9068, 0.3433), (-0.6733, 0.7142, 0.2702), (-0.8908, 0.4476, 0.1307), (-0.9613, 0.062, -0.04991), (0.8594, 0.426, 0.1606), (0.6708, 0.7142, 0.2702), (0.2146, 0.9343, 0.3538), (0.4039, 0.8864, 0.3335), (-0.008759, 0.7404, 0.3022), (-0.317, 0.683, 0.2804), (-0.5783, 0.5198, 0.2184), (-0.7529, 0.2755, 0.08929), (-0.8039, 0.05154, -0.01234), (0.8081, -0.1402, -0.03782), (0.7967, -0.01266, 0.01625), (0.7354, 0.2755, 0.1257), (0.5608, 0.5198, 0.2184), (0.2995, 0.683, 0.2804), (0.6954, 0.8215, 0.1511), (0.9014, 0.5102, 0.09381), (-0.375, 1.023, 0.1504), (-0.005187, 1.104, 0.154), (0.222, 1.068, 0.155), (0.4358, 1.009, 0.1545), (-0.7104, 0.8259, 0.1092), (-0.9425, 0.5203, 0.0581), (-0.3817, 1.097, 0.04144), (0.2278, 1.158, 0.04322), (-0.7311, 0.891, 0.01946), (0.1454, 0.7292, 0.2982), (0.9284, -0.01388, -0.01211), (0.9524, -0.1684, -0.08837), (0.777, 0.1314, 0.07096), (0.9121, 0.206, 0.07425), (1.036, -0.1705, -0.1088), (1.008, -0.01461, -0.03446), (0.9773, 0.2134, 0.05006), (-0.008212, 1.188, 0.02772), (-0.9594, 0.5615, -0.003194), (-1.051, 0.3449, -0.06736), (-1.084, 0.1032, -0.1603), (-0.9387, 0.2548, 0.04038), (-0.7653, 0.2212, 0.05583), (-1.032, 0.08387, -0.1079), (-1.003, 0.3036, -0.01611), (-0.001219, 0.9744, 0.369), (0.6708, 0.7142, 0.2702), (0.8594, 0.426, 0.1606), (-0.3649, 0.9068, 0.3433), (-0.001219, 0.9744, 0.369), (0.2146, 0.9343, 0.3538), (0.4039, 0.8864, 0.3335), (-0.6733, 0.7142, 0.2702), (-0.8908, 0.4476, 0.1307), (0.9524, -0.1684, -0.08837), (0.9284, -0.01388, -0.01211), (0.9121, 0.206, 0.07425), (-0.9613, 0.062, -0.04991), (-0.9387, 0.2548, 0.04038), (-0.001219, 0.9744, 0.369), (-0.6733, 0.7142, 0.2702), (-0.8908, 0.4476, 0.1307), (-0.3649, 0.9068, 0.3433), (0.2146, 0.9343, 0.3538), (0.4039, 0.8864, 0.3335), (0.8594, 0.426, 0.1606), (0.9284, -0.01388, -0.01211), (0.9524, -0.1684, -0.08837), (0.9121, 0.206, 0.07425), (-0.9613, 0.062, -0.04991), (-0.9387, 0.2548, 0.04038), (0.6708, 0.7142, 0.2702)], [], [(37, 32, 33, 6), (1, 2, 28, 29), (6, 33, 28, 2), (37, 47, 31, 32), (47, 36, 30, 31), (36, 38, 34, 30), (38, 48, 35, 34), (9, 8, 45, 44), (0, 46, 45, 8), (1, 29, 46, 0), (7, 4, 47, 37), (4, 5, 36, 47), (7, 37, 6, 3), (50, 53, 54, 49), (48, 49, 54, 35), (70, 71, 21, 20), (72, 70, 20, 19), (69, 72, 19, 18), (69, 18, 39, 73), (74, 73, 39, 27), (75, 81, 26, 25), (77, 76, 24, 23), (79, 22, 52, 80), (56, 28, 33, 61), (66, 65, 45, 46), (71, 80, 52, 21), (68, 63, 35, 54), (57, 56, 15, 14), (60, 16, 17, 61), (60, 59, 55, 16), (59, 58, 10, 55), (58, 62, 11, 10), (62, 63, 12, 11), (64, 65, 40, 41), (57, 14, 43, 66), (67, 13, 51, 68), (74, 81, 15, 17), (78, 43, 14, 75), (76, 40, 43, 78), (15, 56, 61, 17), (43, 40, 65, 66), (51, 12, 63, 68), (29, 28, 56, 57), (32, 60, 61, 33), (32, 31, 59, 60), (31, 30, 58, 59), (30, 34, 62, 58), (34, 35, 63, 62), (44, 45, 65, 64), (29, 57, 66, 46), (53, 67, 68, 54), (11, 12, 71, 70), (10, 11, 70, 72), (55, 10, 72, 69), (55, 69, 73, 16), (17, 16, 73, 74), (14, 15, 81, 75), (41, 40, 76, 77), (13, 79, 80, 51), (12, 51, 80, 71), (27, 26, 81, 74), (42, 78, 75, 25), (24, 76, 78, 42)])
me_circle_002.polygons.foreach_set('use_smooth', [True] * 63)
me_circle_002.materials.append(mat_material)
me_circle_002.use_remesh_preserve_volume = False
me_circle_002.use_remesh_preserve_attributes = False
me_circle_002.use_mirror_vertex_groups = False
me_circle_002.update()
me_plane_003 = bpy.data.meshes.new('Plane.003')
me_plane_003.from_pydata([(0.7896, 0.08469, -0.9222), (0.7857, 0.08469, -0.9072), (0.7857, 0.1272, -0.9072), (0.7857, 0.5419, -0.9072), (0.7908, 0.8706, -0.9144), (0.7945, 0.9187, -0.9329), (0.8078, 0.9816, -0.9734), (0.8598, 1.115, -1.114), (0.9573, 1.36, -1.386), (0.9556, 0.9796, -1.398), (0.9539, 0.5237, -1.398), (0.9523, 0.1104, -1.398), (0.7864, 0.08471, -0.9233), (0.7825, 0.08471, -0.9083), (0.7825, 0.1272, -0.9083), (0.7825, 0.542, -0.9083), (0.7876, 0.8706, -0.9155), (0.7913, 0.9187, -0.934), (0.8046, 0.9816, -0.9745), (0.8565, 1.115, -1.115), (0.954, 1.36, -1.387), (0.9524, 0.9796, -1.399), (0.9506, 0.5237, -1.399), (0.9491, 0.1104, -1.399)], [], [(11, 0, 1, 2, 3, 4, 5, 6, 7, 8, 9, 10), (23, 22, 21, 20, 19, 18, 17, 16, 15, 14, 13, 12), (7, 6, 18, 19), (2, 1, 13, 14), (9, 8, 20, 21), (6, 5, 17, 18), (1, 0, 12, 13), (11, 10, 22, 23), (5, 4, 16, 17), (0, 11, 23, 12), (10, 9, 21, 22), (4, 3, 15, 16), (8, 7, 19, 20), (3, 2, 14, 15)])
me_plane_003.use_remesh_preserve_volume = False
me_plane_003.use_remesh_preserve_attributes = False
me_plane_003.use_mirror_vertex_groups = False
me_plane_003.update()
me_plane_001 = bpy.data.meshes.new('Plane.001')
me_plane_001.from_pydata([(1.016, 1.64, -1.465), (1.016, 1.517, -1.465), (0.9348, 1.396, -1.244), (0.9527, 1.524, -1.305), (0.9527, 1.601, -1.311), (0.9296, 0.07375, -1.256), (1.013, 0.01978, -1.465), (1.016, 1.428, -1.465), (0.983, 1.432, -1.36), (0.9792, 0.0329, -1.359), (0.9842, 1.52, -1.368), (0.9829, 1.622, -1.372), (1.038, 1.64, -1.475), (1.038, 1.517, -1.475), (1.036, 0.01978, -1.475), (1.038, 1.428, -1.475), (1.045, 1.635, -1.818), (1.045, 1.517, -1.818), (1.043, 0.009085, -1.818), (1.045, 1.428, -1.818), (1.048, 1.517, -1.646), (1.048, 1.428, -1.646), (1.048, 1.65, -1.649), (1.045, 0.001062, -1.646), (1.022, 1.606, -2.007), (1.022, 1.52, -2.007), (1.019, 0.01229, -2.007), (1.022, 1.432, -2.007), (0.9608, 1.568, -2.148), (0.9608, 1.52, -2.148), (0.9585, 0.01229, -2.148), (0.9607, 1.432, -2.148), (0.9331, 0.9796, -1.257), (0.9313, 0.5237, -1.257), (1.014, 0.4853, -1.465), (1.015, 0.9568, -1.465), (0.9805, 0.4952, -1.359), (0.9817, 0.9636, -1.36), (1.037, 0.4853, -1.475), (1.037, 0.9568, -1.475), (1.044, 0.4782, -1.818), (1.044, 0.9532, -1.818), (1.046, 0.4728, -1.646), (1.047, 0.9506, -1.646), (1.02, 0.4814, -2.007), (1.021, 0.9565, -2.007), (0.9593, 0.4814, -2.148), (0.96, 0.9565, -2.148), (0.9298, 0.1104, -1.256), (1.013, 0.06117, -1.465), (0.9794, 0.07397, -1.359), (1.036, 0.06117, -1.475), (1.043, 0.05083, -1.818), (1.046, 0.04308, -1.646), (1.02, 0.05404, -2.007), (0.9586, 0.05404, -2.148), (0.7349, 0.05771, -0.7807), (0.7351, 0.08469, -0.7807), (0.7243, 0.0517, -0.7398), (0.7312, 0.08469, -0.7658), (0.7244, 0.1253, -0.7398), (0.7312, 0.1272, -0.7657), (0.7244, 0.54, -0.7398), (0.7312, 0.5419, -0.7657), (0.7295, 0.8687, -0.747), (0.7363, 0.8706, -0.7729), (0.7348, 0.932, -0.7716), (0.74, 0.9187, -0.7914), (0.7532, 0.998, -0.8139), (0.7533, 0.9816, -0.832), (0.8052, 1.131, -0.9545), (0.8053, 1.115, -0.9726), (0.9029, 1.396, -1.244), (0.9028, 1.36, -1.245), (0.8976, 0.07375, -1.256), (0.9011, 0.9796, -1.257), (0.8994, 0.5237, -1.257), (0.8978, 0.1164, -1.256), (1.016, 1.402, -1.465), (0.9829, 1.406, -1.36), (1.038, 1.402, -1.475), (1.045, 1.402, -1.818), (1.048, 1.402, -1.646), (1.022, 1.405, -2.007), (0.9607, 1.405, -2.148), (0.9347, 1.365, -1.245), (0.9527, 1.524, -1.3), (0.9208, 1.524, -1.305), (0.9527, 1.601, -1.307), (0.9208, 1.601, -1.311), (0.9348, 1.396, -1.244), (0.9296, 0.07375, -1.256), (0.9527, 1.524, -1.305), (0.9527, 1.601, -1.311), (0.9313, 0.5237, -1.257), (0.9331, 0.9796, -1.257), (0.9298, 0.1104, -1.256), (0.9347, 1.365, -1.245), (1.016, 1.428, -1.465), (1.013, 0.01978, -1.465), (1.016, 1.517, -1.465), (1.016, 1.64, -1.465), (1.014, 0.4853, -1.465), (1.015, 0.9568, -1.465), (1.013, 0.06117, -1.465), (1.016, 1.402, -1.465), (1.038, 1.517, -1.475), (1.038, 1.64, -1.475), (1.038, 1.428, -1.475), (1.036, 0.01978, -1.475), (1.037, 0.9568, -1.475), (1.037, 0.4853, -1.475), (1.036, 0.06117, -1.475), (1.038, 1.402, -1.475), (1.022, 1.606, -2.007), (1.022, 1.52, -2.007), (1.022, 1.432, -2.007), (1.019, 0.01229, -2.007), (1.021, 0.9565, -2.007), (1.02, 0.4814, -2.007), (1.02, 0.05404, -2.007), (1.022, 1.405, -2.007)], [], [(97, 90, 8, 79), (90, 92, 10, 8), (92, 93, 11, 10), (0, 12, 13, 1), (49, 51, 14, 6), (1, 13, 15, 7), (20, 17, 19, 21), (22, 16, 17, 20), (53, 52, 18, 23), (114, 24, 25, 115), (120, 54, 26, 117), (115, 25, 27, 116), (24, 28, 29, 25), (54, 55, 30, 26), (25, 29, 31, 27), (96, 94, 36, 50), (94, 95, 37, 36), (78, 80, 39, 35), (35, 39, 38, 34), (82, 81, 41, 43), (43, 41, 40, 42), (121, 83, 45, 118), (118, 45, 44, 119), (83, 84, 47, 45), (45, 47, 46, 44), (34, 38, 51, 49), (42, 40, 52, 53), (119, 44, 54, 120), (44, 46, 55, 54), (91, 96, 50, 9), (56, 57, 77, 74), (56, 58, 59, 57), (58, 60, 61, 59), (60, 62, 63, 61), (62, 64, 65, 63), (64, 66, 67, 65), (66, 68, 69, 67), (68, 70, 71, 69), (70, 72, 73, 71), (48, 77, 76, 33), (33, 76, 75, 32), (48, 5, 74, 77), (95, 97, 79, 37), (7, 15, 80, 78), (21, 19, 81, 82), (116, 27, 83, 121), (27, 31, 84, 83), (32, 75, 73, 85), (85, 73, 72, 2), (106, 20, 21, 108), (107, 22, 20, 106), (112, 53, 23, 109), (113, 82, 43, 110), (110, 43, 42, 111), (111, 42, 53, 112), (108, 21, 82, 113), (105, 98, 7, 78), (98, 100, 1, 7), (100, 101, 0, 1), (104, 102, 34, 49), (102, 103, 35, 34), (99, 104, 49, 6), (103, 105, 78, 35), (86, 87, 89, 88), (2, 72, 87, 86), (85, 2, 90, 97), (2, 3, 92, 90), (3, 4, 93, 92), (48, 33, 94, 96), (33, 32, 95, 94), (5, 48, 96, 91), (32, 85, 97, 95), (79, 8, 98, 105), (8, 10, 100, 98), (10, 11, 101, 100), (50, 36, 102, 104), (36, 37, 103, 102), (9, 50, 104, 99), (37, 79, 105, 103), (13, 106, 108, 15), (12, 107, 106, 13), (51, 112, 109, 14), (80, 113, 110, 39), (39, 110, 111, 38), (38, 111, 112, 51), (15, 108, 113, 80), (16, 114, 115, 17), (52, 120, 117, 18), (17, 115, 116, 19), (81, 121, 118, 41), (41, 118, 119, 40), (40, 119, 120, 52), (19, 116, 121, 81)])
me_plane_001.polygons.foreach_set('use_smooth', [True] * 93)
me_plane_001.materials.append(mat_material)
me_plane_001.use_remesh_preserve_volume = False
me_plane_001.use_remesh_preserve_attributes = False
me_plane_001.use_mirror_vertex_groups = False
me_plane_001.update()
me_plane_004 = bpy.data.meshes.new('Plane.004')
me_plane_004.from_pydata([(0.8194, -1.963, -1.301), (0.7997, -1.334, -1.15), (0.8149, -1.704, -1.254), (0.8095, -1.478, -1.197), (0.8194, -2.019, -1.344), (0.8194, -2.065, -1.464), (0.0, -1.983, -1.301), (0.0, -1.399, -1.13), (0.0, -1.75, -1.233), (0.0, -1.54, -1.175), (0.0, -2.034, -1.344), (0.0, -2.072, -1.464), (0.2669, -2.029, -1.344), (0.541, -2.024, -1.344), (0.541, -1.97, -1.301), (0.2669, -1.977, -1.301), (0.5392, -1.725, -1.243), (0.2661, -1.739, -1.236), (0.2643, -1.527, -1.179), (0.5356, -1.507, -1.187), (0.528, -1.364, -1.144), (0.2605, -1.386, -1.136), (0.2669, -2.069, -1.464), (0.541, -2.067, -1.464), (0.8194, -2.076, -1.464), (0.0, -2.083, -1.464), (0.2669, -2.081, -1.464), (0.541, -2.078, -1.464), (0.8194, -2.089, -1.472), (0.0, -2.1, -1.476), (0.2669, -2.099, -1.475), (0.5407, -2.095, -1.475), (0.8238, -2.089, -1.496), (0.0, -2.1, -1.5), (0.2713, -2.099, -1.499), (0.5452, -2.095, -1.499)], [], [(12, 15, 6, 10), (15, 17, 8, 6), (18, 21, 7, 9), (22, 12, 10, 11), (17, 18, 9, 8), (4, 0, 14, 13), (13, 14, 15, 12), (0, 2, 16, 14), (14, 16, 17, 15), (3, 1, 20, 19), (19, 20, 21, 18), (5, 4, 13, 23), (23, 13, 12, 22), (2, 3, 19, 16), (16, 19, 18, 17), (23, 22, 26, 27), (22, 11, 25, 26), (5, 23, 27, 24), (24, 27, 31, 28), (27, 26, 30, 31), (26, 25, 29, 30), (31, 30, 34, 35), (30, 29, 33, 34), (28, 31, 35, 32)])
me_plane_004.polygons.foreach_set('use_smooth', [True] * 24)
me_plane_004.materials.append(mat_material)
me_plane_004.use_remesh_preserve_volume = False
me_plane_004.use_remesh_preserve_attributes = False
me_plane_004.use_mirror_vertex_groups = False
me_plane_004.update()
me_cube_001 = bpy.data.meshes.new('Cube.001')
me_cube_001.from_pydata([(0.6702, 2.027, 0.3085), (0.6816, 3.461, 0.1171), (0.01069, 3.461, 0.1303), (0.3462, 3.461, 0.13), (0.6816, 3.537, 0.07712), (0.0, 3.537, 0.08191), (0.3462, 3.537, 0.08191), (0.01069, 2.807, 0.2623), (0.6826, 2.755, 0.2335), (0.3371, 2.798, 0.2551), (0.6821, 3.108, 0.1912), (0.3416, 3.13, 0.2085), (0.01069, 3.134, 0.2122), (0.6818, 3.325, 0.1602), (0.3444, 3.333, 0.1748), (0.01069, 3.335, 0.1764), (0.5652, -0.1535, 0.8812), (-0.00229, -0.1686, 0.9331), (0.577, 1.206, 0.9088), (0.0, 1.206, 0.9596), (-0.00229, 0.5471, 0.9805), (0.5692, 0.5471, 0.9174), (0.2795, -0.1686, 0.9331), (0.2874, 1.206, 0.9596), (0.2834, 0.5471, 0.9805), (0.6054, 1.301, 0.8475), (0.4925, 1.329, 0.8913), (0.2874, 1.338, 0.9259), (0.5751, -0.2489, 0.8428), (-0.00229, -0.2899, 0.898), (0.2795, -0.2793, 0.894), (0.4791, -0.1592, 0.9043), (0.4925, 1.206, 0.9236), (0.4858, 0.5471, 0.9358), (0.0, 1.338, 0.9259), (0.4943, -0.2639, 0.8713), (0.7039, -0.8865, 0.4533), (0.6208, -0.9231, 0.4682), (0.6429, -0.5798, 0.6522), (0.5623, -0.6212, 0.6616), (-0.00229, -0.07824, 0.9485), (0.5656, -0.07973, 0.8935), (0.2799, -0.07824, 0.9485), (0.4798, -0.07824, 0.9144), (0.7129, -0.9373, 0.4284), (0.6274, -0.9681, 0.4391), (0.7146, -0.9866, 0.4062), (0.6293, -1.002, 0.4235), (0.7317, -1.49, 0.3007), (0.6471, -1.495, 0.3068), (0.7317, -1.642, 0.2694), (0.6471, -1.641, 0.2697), (0.7317, -1.691, 0.2135), (0.6471, -1.69, 0.2139), (0.7317, -1.737, 0.1137), (0.6471, -1.736, 0.114), (0.5881, -0.1535, 0.8322), (0.6013, 1.206, 0.8702), (0.592, 0.5471, 0.8788), (0.577, 1.325, 0.8771), (0.6045, -0.2364, 0.7938), (0.7268, -0.8345, 0.4122), (0.6658, -0.5265, 0.6186), (0.5885, -0.07973, 0.8549), (0.7357, -0.9011, 0.3798), (0.802, -0.7272, 0.1149), (0.7545, -1.49, 0.2621), (0.7545, -1.642, 0.2308), (0.0, -1.013, 0.4612), (0.0, -1.051, 0.4501), (0.0, -1.495, 0.3273), (0.0, -1.641, 0.2799), (0.0, -1.69, 0.2139), (0.0, -1.736, 0.114), (0.7565, -1.714, 0.1137), (0.7551, -1.677, 0.1979), (0.616, 1.351, 0.8163), (0.4942, 1.386, 0.8614), (0.2874, 1.393, 0.8918), (0.0, 1.393, 0.8918), (0.5866, 1.38, 0.8455), (0.7432, 1.736, 0.3975), (0.7118, 1.759, 0.4167), (0.7316, 1.948, 0.3034), (0.7213, 1.826, 0.343), (0.7499, 1.786, 0.3327), (0.6602, 1.871, 0.3563), (0.3281, 2.134, 0.3325), (0.3181, 1.978, 0.373), (0.01069, 2.152, 0.3396), (0.0007044, 1.997, 0.3802), (0.7764, -0.9003, 0.2576), (0.7674, -0.728, 0.3031), (0.8, -0.8995, 0.1169), (0.7374, -0.9866, 0.3676), (0.7889, -1.489, 0.1146), (0.7749, -1.643, 0.1115), (0.8007, -1.038, 0.1164), (0.7317, -1.713, 0.165), (0.6471, -1.713, 0.1653), (0.0, -1.713, 0.1653), (0.7557, -1.695, 0.1569), (0.7765, -1.489, 0.1903), (0.7697, -1.642, 0.1728), (0.7781, -0.9859, 0.2454), (0.8229, 0.356, 0.1168), (0.7674, 0.398, 0.3096), (0.8274, 1.788, 0.09911), (0.7707, 1.786, 0.3037), (0.8255, 1.998, 0.09882), (0.7697, 1.946, 0.2841), (0.7265, 1.887, 0.3232), (0.3231, 2.056, 0.3527), (0.0, 2.075, 0.3599), (0.6652, 1.949, 0.3324), (0.7531, 1.885, 0.313), (0.7532, 1.947, 0.299), (0.7685, 1.881, 0.2907), (0.8268, 1.915, 0.0994), (0.744, 2.755, 0.2285), (0.8299, 2.752, 0.07982), (0.7772, 2.755, 0.2092), (0.7655, 2.755, 0.2182), (0.7435, 3.108, 0.1862), (0.7432, 3.325, 0.1552), (0.7383, 3.461, 0.1121), (0.824, 3.115, 0.05212), (0.7847, 3.108, 0.1669), (0.765, 3.108, 0.176), (0.8171, 3.325, 0.03911), (0.7824, 3.325, 0.1359), (0.7648, 3.325, 0.145), (0.7603, 3.461, 0.1064), (0.8025, 3.462, 0.02183), (0.7777, 3.461, 0.09747), (0.0, 3.537, 0.06042), (0.3462, 3.537, 0.06042), (0.6816, 3.537, 0.05562), (0.7619, 3.538, 0.00544), (0.7616, 3.538, 0.02281), (0.7525, 3.538, 0.04006), (0.7388, 3.538, 0.05158), (0.7227, 3.538, 0.05562), (0.7772, 3.538, 0.03095), (0.7644, 3.538, 0.05509), (0.7453, 3.538, 0.07122), (0.7227, 3.538, 0.07688), (0.6471, -1.722, 0.144), (0.0, -1.722, 0.144), (0.7818, -0.7277, 0.2276), (0.7718, -1.643, 0.1474), (0.7317, -1.723, 0.1437), (0.756, -1.703, 0.139), (0.7816, -1.489, 0.1589), (0.7875, -0.9855, 0.1918), (0.7862, -0.9, 0.1997), (0.7904, 0.3806, 0.2296), (0.7942, 1.787, 0.2188), (0.7929, 1.968, 0.2072), (0.7927, 1.895, 0.2113), (0.7991, 2.754, 0.1555), (0.801, 3.111, 0.1193), (0.7968, 3.325, 0.09575), (0.788, 3.462, 0.06793), (0.7487, -1.754, 0.09949), (0.6622, -1.754, 0.09983), (0.8207, -0.7259, 0.1007), (0.0, -1.754, 0.09983), (0.7741, -1.719, 0.09949), (0.8186, -0.9022, 0.1027), (0.793, -1.645, 0.09736), (0.8193, -1.043, 0.1022), (0.8421, 0.3515, 0.1026), (0.8467, 1.79, 0.08493), (0.8447, 2.004, 0.08464), (0.8493, 2.749, 0.06564), (0.8361, 3.323, 0.02492), (0.7613, 3.541, -0.008743), (0.7786, 3.541, -0.008743), (0.7787, 3.538, 0.00544), (0.7814, 0.3617, -0.424), (0.7861, 1.808, -0.413), (0.8461, 1.92, 0.08522), (0.7854, 1.873, -0.4127), (0.7841, 1.958, -0.4116), (0.8265, 1.799, -0.164), (0.8219, 0.3566, -0.1607), (0.8258, 1.912, -0.1637), (0.8245, 2.006, -0.1635), (0.7167, 0.3617, -0.572), (0.7214, 1.762, -0.561), (0.7207, 1.832, -0.5607), (0.7194, 1.922, -0.5596), (0.7841, 2.213, -0.4116), (0.7194, 2.177, -0.5596), (0.8245, 2.325, -0.1635), (0.6776, 2.464, 0.2635), (0.0, 2.545, 0.2932), (0.3335, 2.532, 0.286), (0.739, 2.432, 0.2584), (0.7606, 2.432, 0.2506), (0.7742, 2.432, 0.2392), (0.8281, 2.45, 0.08742), (0.7966, 2.439, 0.1762), (0.8474, 2.451, 0.07324), (0.8263, 2.744, -0.02221), (0.8432, 3.114, 0.03794), (0.8202, 3.109, -0.1474), (0.8131, 3.318, -0.1604), (0.8212, 3.464, 0.007648), (0.7982, 3.459, -0.1777), (0.7556, 3.536, -0.194), (0.8073, -1.489, 0.1004), (0.7384, 3.536, -0.194), (0.7688, -0.05238, 0.307), (0.8159, -0.07731, 0.116), (0.7883, -0.06272, 0.2288), (0.8349, -0.07946, 0.1019), (0.8147, -0.04248, -0.1614), (0.7991, -1.09, -0.2107), (0.7742, -0.01967, -0.4247), (0.7984, -0.89, -0.2102), (0.7096, -0.01259, -0.5727), (0.8005, -0.6535, -0.07396), (0.7183, -1.183, -0.5048), (0.7176, -1.021, -0.5256), (0.7063, -1.385, -0.4712), (0.3236, -1.495, 0.3229), (0.3147, -1.027, 0.4427), (0.3236, -1.736, 0.114), (0.3236, -1.69, 0.2139), (0.3236, -1.641, 0.2748), (0.3137, -0.9903, 0.4561), (0.3236, -1.713, 0.1653), (0.3236, -1.722, 0.144), (0.3311, -1.754, 0.09983), (0.7728, -1.633, -0.2155), (0.7871, -1.477, -0.2125), (0.7539, -1.707, -0.2134), (0.673, -1.615, -0.4308), (0.692, -1.541, -0.4418), (0.7285, -1.742, -0.2134), (0.642, -1.742, -0.2131), (0.0, -1.742, -0.2131), (0.3109, -1.742, -0.2131), (0.6477, -1.633, -0.4257), (0.0, -1.635, -0.4274), (0.3109, -1.635, -0.4274), (0.562, -1.635, -0.4274), (0.3109, -1.635, -0.4274)], [], [(14, 13, 1, 3), (15, 14, 3, 2), (2, 3, 6, 5), (3, 1, 4, 6), (9, 8, 10, 11), (7, 9, 11, 12), (11, 10, 13, 14), (12, 11, 14, 15), (33, 21, 18, 32), (43, 41, 21, 33), (20, 24, 23, 19), (40, 42, 24, 20), (32, 18, 59, 26), (23, 32, 26, 27), (31, 22, 30, 35), (22, 17, 29, 30), (24, 33, 32, 23), (42, 43, 33, 24), (19, 23, 27, 34), (16, 31, 35, 28), (38, 39, 37, 36), (28, 35, 39, 38), (31, 16, 41, 43), (17, 22, 42, 40), (22, 31, 43, 42), (36, 37, 45, 44), (44, 45, 47, 46), (46, 47, 49, 48), (48, 49, 51, 50), (50, 51, 53, 52), (151, 147, 55, 54), (21, 41, 63, 58), (18, 21, 58, 57), (28, 38, 62, 60), (18, 57, 25, 59), (36, 44, 64, 61), (41, 16, 56, 63), (48, 50, 67, 66), (38, 36, 61, 62), (16, 28, 60, 56), (227, 228, 69, 70), (233, 230, 72, 100), (231, 227, 70, 71), (228, 232, 68, 69), (230, 231, 71, 72), (52, 75, 67, 50), (151, 54, 74, 152), (34, 27, 78, 79), (59, 25, 76, 80), (26, 59, 80, 77), (27, 26, 77, 78), (80, 76, 81, 82), (82, 81, 85, 84), (196, 199, 119, 8), (112, 87, 89, 113), (198, 196, 8, 9), (197, 198, 9, 7), (114, 0, 87, 112), (61, 64, 91, 92), (153, 150, 96, 95), (101, 103, 67, 75), (153, 95, 97, 154), (52, 53, 99, 98), (234, 233, 100, 148), (52, 98, 101, 75), (66, 67, 103, 102), (152, 150, 103, 101), (149, 155, 93, 65), (154, 155, 93, 97), (94, 64, 91, 104), (66, 102, 104, 94), (44, 46, 94, 64), (46, 48, 66, 94), (216, 215, 105, 156), (156, 105, 107, 157), (159, 118, 109, 158), (83, 0, 114, 111), (88, 112, 113, 90), (86, 114, 112, 88), (111, 84, 85, 115), (111, 115, 116, 83), (116, 115, 117, 110), (108, 117, 115, 85), (157, 107, 118, 159), (200, 201, 121, 122), (199, 200, 122, 119), (203, 202, 120, 160), (111, 114, 86, 84), (122, 121, 127, 128), (160, 120, 126, 161), (128, 127, 130, 131), (161, 126, 129, 162), (8, 119, 123, 10), (10, 123, 124, 13), (13, 124, 125, 1), (119, 122, 128, 123), (123, 128, 131, 124), (125, 124, 131, 132), (162, 129, 133, 163), (131, 130, 134, 132), (4, 146, 142, 137), (5, 6, 136, 135), (139, 140, 144, 143), (140, 141, 145, 144), (141, 142, 146, 145), (6, 4, 137, 136), (98, 99, 147, 151), (98, 151, 152, 101), (102, 103, 150, 153), (102, 153, 154, 104), (229, 234, 148, 73), (74, 96, 150, 152), (92, 91, 155, 149), (104, 91, 155, 154), (214, 216, 156, 106), (106, 156, 157, 108), (117, 159, 158, 110), (108, 157, 159, 117), (201, 203, 160, 121), (121, 160, 161, 127), (127, 161, 162, 130), (130, 162, 163, 134), (4, 1, 125, 146), (132, 145, 146, 125), (134, 144, 145, 132), (163, 143, 144, 134), (185, 186, 180, 181), (185, 181, 183, 187), (187, 183, 184, 188), (173, 172, 186, 185), (173, 185, 187, 182), (183, 181, 190, 191), (181, 180, 189, 190), (184, 183, 191, 192), (184, 192, 194, 193), (0, 83, 199, 196), (87, 0, 196, 198), (89, 87, 198, 197), (116, 110, 201, 200), (83, 116, 200, 199), (158, 109, 202, 203), (110, 158, 203, 201), (188, 195, 204, 174), (138, 139, 143, 179), (179, 143, 163, 133), (202, 109, 174, 204), (109, 118, 182, 174), (118, 107, 173, 182), (138, 179, 178, 177), (96, 74, 168, 170), (65, 93, 169, 166), (54, 55, 165, 164), (107, 105, 172, 173), (215, 65, 166, 217), (97, 93, 169, 171), (74, 54, 164, 168), (229, 73, 167, 235), (182, 187, 188, 174), (188, 184, 193, 195), (120, 202, 204, 175), (204, 195, 205, 175), (149, 65, 215, 216), (92, 149, 216, 214), (105, 215, 217, 172), (133, 129, 176, 209), (126, 120, 175, 206), (129, 126, 206, 176), (179, 133, 209, 178), (175, 205, 207, 206), (206, 207, 208, 176), (176, 208, 210, 209), (209, 210, 211, 178), (178, 211, 213, 177), (172, 217, 218, 186), (186, 218, 220, 180), (180, 220, 222, 189), (217, 166, 223, 218), (221, 219, 224, 225), (97, 95, 212, 171), (95, 96, 170, 212), (221, 169, 171, 219), (223, 166, 169, 221), (49, 47, 228, 227), (99, 53, 230, 233), (51, 49, 227, 231), (47, 45, 232, 228), (53, 51, 231, 230), (147, 99, 233, 234), (55, 147, 234, 229), (55, 229, 235, 165), (212, 170, 236, 237), (165, 235, 244, 242), (235, 167, 243, 244), (164, 165, 242, 241), (219, 171, 212, 237), (219, 237, 226, 224), (170, 168, 238, 236), (237, 236, 240, 226), (236, 238, 239, 240), (168, 164, 241, 238), (238, 241, 245, 239), (244, 243, 246, 247), (242, 244, 249, 248), (242, 248, 245, 241)])
me_cube_001.use_remesh_preserve_volume = False
me_cube_001.use_remesh_preserve_attributes = False
me_cube_001.use_mirror_vertex_groups = False
me_cube_001.update()

# ---- curves / text
cu_beziercircle = bpy.data.curves.new('BezierCircle', 'CURVE')
cu_beziercircle.dimensions = '3D'
cu_beziercircle.use_path = True
cu_beziercircle.use_path_clamp = True
cu_beziercircle.bevel_resolution = 0
cu_beziercircle.fill_mode = 'HALF'

# ---- objects
ob_capot = bpy.data.objects.new('Capot', me_plane_012)
ob_camera_001 = bpy.data.objects.new('Camera.001', cam_camera_001)
ob_spoiler = bpy.data.objects.new('Spoiler', me_plane_008)
ob_passageroueavd = bpy.data.objects.new('passageRoueAVD', me_plane_007)
ob_caisse = bpy.data.objects.new('Caisse', me_plane_006)
ob_hemi = bpy.data.objects.new('Hemi', light_hemi_001)
ob_voilephoto = bpy.data.objects.new('VoilePhoto', me_plane)
ob_passageroueard = bpy.data.objects.new('PassageRoueARD', me_circle_002)
ob_beziercircle = bpy.data.objects.new('BezierCircle', cu_beziercircle)
ob_vitreported = bpy.data.objects.new('VitreporteD', me_plane_003)
ob_ported = bpy.data.objects.new('PorteD', me_plane_001)
ob_coffre = bpy.data.objects.new('Coffre', me_plane_004)
ob_lamp = bpy.data.objects.new('Lamp', light_lamp)
ob_camera = bpy.data.objects.new('Camera', cam_camera)
ob_caissesource = bpy.data.objects.new('CaisseSource', me_cube_001)

# ---- transforms, parenting, visibility, modifiers, constraints
ob_capot.location = (0.0, -2.15, 1.202)
ob_capot.lineart.crease_threshold = 0.0
_m = ob_capot.modifiers.new('Subsurf', 'SUBSURF')
_m.uv_smooth = 'PRESERVE_CORNERS'
_m.quality = 2
_m.levels = 5
_m.show_only_control_edges = False
_m = ob_capot.modifiers.new('Mirror', 'MIRROR')
_m.use_clip = True
_m.merge_threshold = 0.146
_m = ob_capot.modifiers.new('Auto Smooth', 'NODES')
_m.node_group = ng_auto_smooth
_gi = [s.identifier for s in ng_auto_smooth.interface.items_tree if s.item_type == 'SOCKET' and s.in_out == 'INPUT']
_m[_gi[1]] = 0.5236  # Angle
ob_camera_001.location = (4.501, 6.589, 0.8643)
ob_camera_001.rotation_euler = (-2.038, 3.156, -6.7)
ob_camera_001.lineart.crease_threshold = 0.0
ob_spoiler.location = (-0.02131, 0.9822, -0.7821)
ob_spoiler.lineart.crease_threshold = 0.0
_m = ob_spoiler.modifiers.new('Subsurf', 'SUBSURF')
_m.uv_smooth = 'PRESERVE_CORNERS'
_m.quality = 2
_m.levels = 3
_m.show_only_control_edges = False
_m = ob_spoiler.modifiers.new('Mirror', 'MIRROR')
ob_passageroueavd.location = (0.0, -2.15, 1.202)
ob_passageroueavd.lineart.crease_threshold = 0.0
_m = ob_passageroueavd.modifiers.new('Subsurf', 'SUBSURF')
_m.uv_smooth = 'PRESERVE_CORNERS'
_m.quality = 2
_m.levels = 3
_m.show_only_control_edges = False
ob_caisse.location = (0.0, -2.15, 1.202)
ob_caisse.lineart.crease_threshold = 0.0
_m = ob_caisse.modifiers.new('Subsurf', 'SUBSURF')
_m.uv_smooth = 'PRESERVE_CORNERS'
_m.quality = 2
_m.levels = 3
_m.show_only_control_edges = False
_m = ob_caisse.modifiers.new('Mirror', 'MIRROR')
_m.use_clip = True
_m.merge_threshold = 0.146
_m = ob_caisse.modifiers.new('Auto Smooth', 'NODES')
_m.node_group = ng_auto_smooth
_gi = [s.identifier for s in ng_auto_smooth.interface.items_tree if s.item_type == 'SOCKET' and s.in_out == 'INPUT']
_m[_gi[1]] = 0.5236  # Angle
ob_hemi.location = (-1.201, -7.106, -0.2918)
ob_hemi.rotation_euler = (1.551, -0.7486, -0.4991)
ob_hemi.lineart.crease_threshold = 0.0
ob_voilephoto.location = (-1.744, -2.215, -1.274)
ob_voilephoto.scale = (11.96, 11.96, 11.96)
ob_voilephoto.hide_viewport = True
ob_voilephoto.lineart.crease_threshold = 0.0
_m = ob_voilephoto.modifiers.new('Subsurf', 'SUBSURF')
_m.uv_smooth = 'PRESERVE_CORNERS'
_m.quality = 2
_m.levels = 3
_m.show_only_control_edges = False
ob_passageroueard.location = (0.9937, -3.03, -0.9402)
ob_passageroueard.rotation_euler = (1.571, -4.266e-17, 1.571)
ob_passageroueard.scale = (0.6119, 0.6119, 0.6119)
ob_passageroueard.lineart.crease_threshold = 0.0
_m = ob_passageroueard.modifiers.new('Subsurf', 'SUBSURF')
_m.uv_smooth = 'PRESERVE_CORNERS'
_m.quality = 2
_m.levels = 3
_m.show_only_control_edges = False
ob_beziercircle.location = (0.9937, -2.92, -0.2146)
ob_beziercircle.rotation_euler = (1.571, -4.266e-17, 1.571)
ob_beziercircle.hide_render = True
ob_beziercircle.lineart.crease_threshold = 0.0
ob_vitreported.location = (0.0, -2.15, 1.202)
ob_vitreported.hide_render = True
ob_vitreported.lineart.crease_threshold = 0.0
_m = ob_vitreported.modifiers.new('Subsurf', 'SUBSURF')
_m.uv_smooth = 'PRESERVE_CORNERS'
_m.quality = 2
_m.levels = 2
_m.show_only_control_edges = False
ob_ported.location = (0.0, -2.15, 1.202)
ob_ported.lineart.crease_threshold = 0.0
_m = ob_ported.modifiers.new('Subsurf', 'SUBSURF')
_m.uv_smooth = 'PRESERVE_CORNERS'
_m.quality = 2
_m.levels = 2
_m.show_only_control_edges = False
ob_coffre.location = (0.0, -2.15, 1.202)
ob_coffre.lineart.crease_threshold = 0.0
_m = ob_coffre.modifiers.new('Mirror', 'MIRROR')
_m.use_clip = True
_m.merge_threshold = 0.133
ob_lamp.location = (3.934, 4.302, 3.333)
ob_lamp.rotation_euler = (0.9536, 0.4311, 2.435)
ob_lamp.lock_rotations_4d = False
ob_lamp.empty_display_type = 'ARROWS'
ob_lamp.color = (0.0, 0.0, 0.0, 0.0)
ob_lamp.lineart.crease_threshold = 0.0
ob_camera.location = (7.067, -7.9, 4.043)
ob_camera.rotation_euler = (1.109, 0.01082, 0.8149)
ob_camera.lock_rotations_4d = False
ob_camera.empty_display_type = 'ARROWS'
ob_camera.color = (0.0, 0.0, 0.0, 0.0)
ob_camera.display_type = 'WIRE'
ob_camera.lineart.crease_threshold = 0.0
ob_caissesource.location = (-0.01229, -2.52, -0.381)
ob_caissesource.scale = (1.263, 1.0, 1.0)
ob_caissesource.hide_viewport = True
ob_caissesource.hide_render = True
ob_caissesource.lineart.crease_threshold = 0.0
_m = ob_caissesource.modifiers.new('Mirror', 'MIRROR')
_m.use_clip = True
_m.use_mirror_vertex_groups = False
_m.merge_threshold = 0.174
_m = ob_caissesource.modifiers.new('Subsurf', 'SUBSURF')
_m.uv_smooth = 'PRESERVE_CORNERS'
_m.quality = 2
_m.levels = 3
_m.show_only_control_edges = False

# ---- collection membership
col_collection_1.objects.link(ob_capot)
col_collection_1.objects.link(ob_camera_001)
col_collection_1.objects.link(ob_spoiler)
col_collection_1.objects.link(ob_passageroueavd)
col_collection_1.objects.link(ob_caisse)
col_collection_1.objects.link(ob_hemi)
col_collection_1.objects.link(ob_voilephoto)
col_collection_1.objects.link(ob_passageroueard)
col_collection_1.objects.link(ob_beziercircle)
col_collection_1.objects.link(ob_vitreported)
col_collection_1.objects.link(ob_ported)
col_collection_1.objects.link(ob_coffre)
col_collection_1.objects.link(ob_lamp)
col_collection_1.objects.link(ob_camera)
col_collection_2.objects.link(ob_caissesource)

# ---- scene / render settings (as saved in the file)
scene.camera = ob_camera
scene.frame_start = 1; scene.frame_end = 250; scene.frame_set(0)
scene.render.engine = 'BLENDER_EEVEE_NEXT'
scene.render.image_settings.file_format = 'JPEG'
scene.render.image_settings.color_mode = 'RGB'
scene.render.image_settings.compression = 90
scene.render.resolution_x = 1024
scene.render.resolution_y = 768
scene.render.pixel_aspect_x = 12.0
scene.render.pixel_aspect_y = 11.0
scene.render.fps = 25
scene.render.dither_intensity = 0.0
scene.cycles.use_denoising = False
scene.cycles.samples = 10
scene.cycles.sampling_pattern = 'TABULATED_SOBOL'
scene.cycles.light_sampling_threshold = 0.0
scene.cycles.use_adaptive_sampling = False
scene.cycles.use_light_tree = False
scene.cycles.blur_glossy = 0.0
scene.cycles.volume_bounces = 1
scene.cycles.pixel_filter_type = 'GAUSSIAN'
scene.cycles.sample_clamp_indirect = 0.0
scene.view_settings.view_transform = 'Standard'
bpy.context.view_layer.update()
